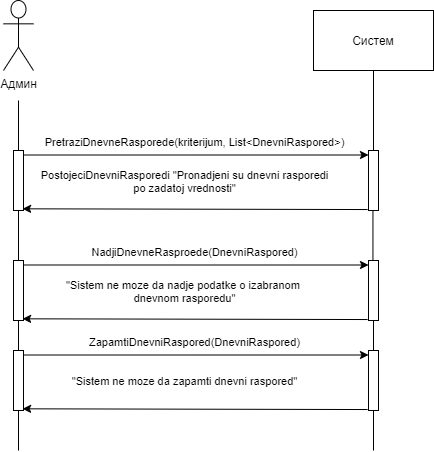

The diagram above was exported from draw.io. Its source (the exported page's mxGraphModel, read from the mxfile embedded in the PNG):
<mxGraphModel dx="483" dy="477" grid="1" gridSize="10" guides="1" tooltips="1" connect="1" arrows="1" fold="1" page="1" pageScale="1" pageWidth="827" pageHeight="1169" math="0" shadow="0">
  <root>
    <mxCell id="0" />
    <mxCell id="1" parent="0" />
    <mxCell id="pNolT3dvRD88F6NCJf1X-54" value="Админ" style="shape=umlActor;verticalLabelPosition=bottom;verticalAlign=top;html=1;" vertex="1" parent="1">
      <mxGeometry x="260" y="190" width="30" height="70" as="geometry" />
    </mxCell>
    <mxCell id="pNolT3dvRD88F6NCJf1X-55" value="" style="points=[];perimeter=orthogonalPerimeter;rounded=0;shadow=0;strokeWidth=1;" vertex="1" parent="1">
      <mxGeometry x="270" y="340" width="10" height="60" as="geometry" />
    </mxCell>
    <mxCell id="pNolT3dvRD88F6NCJf1X-56" value="" style="endArrow=none;html=1;" edge="1" parent="1" source="pNolT3dvRD88F6NCJf1X-55">
      <mxGeometry width="50" height="50" relative="1" as="geometry">
        <mxPoint x="280" y="380" as="sourcePoint" />
        <mxPoint x="275" y="290" as="targetPoint" />
      </mxGeometry>
    </mxCell>
    <mxCell id="pNolT3dvRD88F6NCJf1X-57" value="" style="endArrow=none;html=1;" edge="1" parent="1" source="pNolT3dvRD88F6NCJf1X-66" target="pNolT3dvRD88F6NCJf1X-55">
      <mxGeometry width="50" height="50" relative="1" as="geometry">
        <mxPoint x="275" y="430" as="sourcePoint" />
        <mxPoint x="310" y="500" as="targetPoint" />
      </mxGeometry>
    </mxCell>
    <mxCell id="pNolT3dvRD88F6NCJf1X-58" value="Систем" style="rounded=0;whiteSpace=wrap;html=1;" vertex="1" parent="1">
      <mxGeometry x="570" y="200" width="120" height="60" as="geometry" />
    </mxCell>
    <mxCell id="pNolT3dvRD88F6NCJf1X-59" value="" style="points=[];perimeter=orthogonalPerimeter;rounded=0;shadow=0;strokeWidth=1;" vertex="1" parent="1">
      <mxGeometry x="625" y="340" width="10" height="60" as="geometry" />
    </mxCell>
    <mxCell id="pNolT3dvRD88F6NCJf1X-60" value="" style="endArrow=none;html=1;" edge="1" parent="1" source="pNolT3dvRD88F6NCJf1X-59" target="pNolT3dvRD88F6NCJf1X-58">
      <mxGeometry width="50" height="50" relative="1" as="geometry">
        <mxPoint x="605" y="320" as="sourcePoint" />
        <mxPoint x="630" y="290" as="targetPoint" />
      </mxGeometry>
    </mxCell>
    <mxCell id="pNolT3dvRD88F6NCJf1X-61" value="" style="endArrow=none;html=1;exitX=0.445;exitY=0.024;exitDx=0;exitDy=0;exitPerimeter=0;" edge="1" parent="1" source="pNolT3dvRD88F6NCJf1X-68" target="pNolT3dvRD88F6NCJf1X-59">
      <mxGeometry width="50" height="50" relative="1" as="geometry">
        <mxPoint x="630" y="439.9999999999999" as="sourcePoint" />
        <mxPoint x="625" y="510" as="targetPoint" />
      </mxGeometry>
    </mxCell>
    <mxCell id="pNolT3dvRD88F6NCJf1X-62" value="" style="endArrow=classic;html=1;exitX=1.1;exitY=0.075;exitDx=0;exitDy=0;exitPerimeter=0;" edge="1" parent="1" source="pNolT3dvRD88F6NCJf1X-55" target="pNolT3dvRD88F6NCJf1X-59">
      <mxGeometry width="50" height="50" relative="1" as="geometry">
        <mxPoint x="320" y="340" as="sourcePoint" />
        <mxPoint x="370" y="290" as="targetPoint" />
      </mxGeometry>
    </mxCell>
    <mxCell id="pNolT3dvRD88F6NCJf1X-63" value="PretraziDnevneRasporede(kriterijum, List&amp;lt;DnevniRaspored&amp;gt;)" style="edgeLabel;html=1;align=center;verticalAlign=middle;resizable=0;points=[];" vertex="1" connectable="0" parent="pNolT3dvRD88F6NCJf1X-62">
      <mxGeometry x="-0.1824" y="-1" relative="1" as="geometry">
        <mxPoint x="28.310000000000002" y="-14" as="offset" />
      </mxGeometry>
    </mxCell>
    <mxCell id="pNolT3dvRD88F6NCJf1X-64" value="PostojeciDnevniRasporedi &quot;Pronadjeni su dnevni rasporedi&lt;br&gt;po zadatoj vrednosti&quot;" style="edgeLabel;html=1;align=center;verticalAlign=middle;resizable=0;points=[];" vertex="1" connectable="0" parent="pNolT3dvRD88F6NCJf1X-62">
      <mxGeometry x="0.3962" y="-2" relative="1" as="geometry">
        <mxPoint x="-80.99999999999999" y="23.5" as="offset" />
      </mxGeometry>
    </mxCell>
    <mxCell id="pNolT3dvRD88F6NCJf1X-65" value="" style="endArrow=classic;html=1;exitX=-0.09;exitY=0.984;exitDx=0;exitDy=0;exitPerimeter=0;entryX=0.91;entryY=0.972;entryDx=0;entryDy=0;entryPerimeter=0;" edge="1" parent="1" source="pNolT3dvRD88F6NCJf1X-59" target="pNolT3dvRD88F6NCJf1X-55">
      <mxGeometry width="50" height="50" relative="1" as="geometry">
        <mxPoint x="320" y="340" as="sourcePoint" />
        <mxPoint x="280" y="379" as="targetPoint" />
      </mxGeometry>
    </mxCell>
    <mxCell id="pNolT3dvRD88F6NCJf1X-66" value="" style="points=[];perimeter=orthogonalPerimeter;rounded=0;shadow=0;strokeWidth=1;" vertex="1" parent="1">
      <mxGeometry x="270" y="450" width="10" height="60" as="geometry" />
    </mxCell>
    <mxCell id="pNolT3dvRD88F6NCJf1X-67" value="" style="endArrow=none;html=1;" edge="1" parent="1" target="pNolT3dvRD88F6NCJf1X-66">
      <mxGeometry width="50" height="50" relative="1" as="geometry">
        <mxPoint x="275" y="550" as="sourcePoint" />
        <mxPoint x="310" y="610" as="targetPoint" />
      </mxGeometry>
    </mxCell>
    <mxCell id="pNolT3dvRD88F6NCJf1X-68" value="" style="points=[];perimeter=orthogonalPerimeter;rounded=0;shadow=0;strokeWidth=1;" vertex="1" parent="1">
      <mxGeometry x="625" y="450" width="10" height="60" as="geometry" />
    </mxCell>
    <mxCell id="pNolT3dvRD88F6NCJf1X-69" value="" style="endArrow=none;html=1;" edge="1" parent="1" target="pNolT3dvRD88F6NCJf1X-68">
      <mxGeometry width="50" height="50" relative="1" as="geometry">
        <mxPoint x="630" y="549.9999999999999" as="sourcePoint" />
        <mxPoint x="625" y="620" as="targetPoint" />
      </mxGeometry>
    </mxCell>
    <mxCell id="pNolT3dvRD88F6NCJf1X-70" value="" style="endArrow=classic;html=1;exitX=1.1;exitY=0.075;exitDx=0;exitDy=0;exitPerimeter=0;" edge="1" parent="1" source="pNolT3dvRD88F6NCJf1X-66" target="pNolT3dvRD88F6NCJf1X-68">
      <mxGeometry width="50" height="50" relative="1" as="geometry">
        <mxPoint x="320" y="450" as="sourcePoint" />
        <mxPoint x="370" y="400" as="targetPoint" />
      </mxGeometry>
    </mxCell>
    <mxCell id="pNolT3dvRD88F6NCJf1X-71" value="NadjiDnevneRasproede(DnevniRaspored)" style="edgeLabel;html=1;align=center;verticalAlign=middle;resizable=0;points=[];" vertex="1" connectable="0" parent="pNolT3dvRD88F6NCJf1X-70">
      <mxGeometry x="-0.1824" y="-1" relative="1" as="geometry">
        <mxPoint x="28.310000000000002" y="-14" as="offset" />
      </mxGeometry>
    </mxCell>
    <mxCell id="pNolT3dvRD88F6NCJf1X-72" value="&quot;Sistem ne moze da nadje podatke o izabranom&amp;nbsp;&lt;br&gt;dnevnom rasporedu&quot;" style="edgeLabel;html=1;align=center;verticalAlign=middle;resizable=0;points=[];" vertex="1" connectable="0" parent="pNolT3dvRD88F6NCJf1X-70">
      <mxGeometry x="0.3962" y="-2" relative="1" as="geometry">
        <mxPoint x="-80.99999999999999" y="23.5" as="offset" />
      </mxGeometry>
    </mxCell>
    <mxCell id="pNolT3dvRD88F6NCJf1X-73" value="" style="endArrow=classic;html=1;exitX=-0.09;exitY=0.984;exitDx=0;exitDy=0;exitPerimeter=0;entryX=0.91;entryY=0.972;entryDx=0;entryDy=0;entryPerimeter=0;" edge="1" parent="1" source="pNolT3dvRD88F6NCJf1X-68" target="pNolT3dvRD88F6NCJf1X-66">
      <mxGeometry width="50" height="50" relative="1" as="geometry">
        <mxPoint x="320" y="450" as="sourcePoint" />
        <mxPoint x="280" y="489" as="targetPoint" />
      </mxGeometry>
    </mxCell>
    <mxCell id="pNolT3dvRD88F6NCJf1X-91" value="" style="points=[];perimeter=orthogonalPerimeter;rounded=0;shadow=0;strokeWidth=1;" vertex="1" parent="1">
      <mxGeometry x="270" y="540" width="10" height="60" as="geometry" />
    </mxCell>
    <mxCell id="pNolT3dvRD88F6NCJf1X-92" value="" style="endArrow=none;html=1;" edge="1" parent="1" target="pNolT3dvRD88F6NCJf1X-91">
      <mxGeometry width="50" height="50" relative="1" as="geometry">
        <mxPoint x="275" y="640" as="sourcePoint" />
        <mxPoint x="310" y="700" as="targetPoint" />
      </mxGeometry>
    </mxCell>
    <mxCell id="pNolT3dvRD88F6NCJf1X-93" value="" style="points=[];perimeter=orthogonalPerimeter;rounded=0;shadow=0;strokeWidth=1;" vertex="1" parent="1">
      <mxGeometry x="625" y="540" width="10" height="60" as="geometry" />
    </mxCell>
    <mxCell id="pNolT3dvRD88F6NCJf1X-94" value="" style="endArrow=none;html=1;" edge="1" parent="1" target="pNolT3dvRD88F6NCJf1X-93">
      <mxGeometry width="50" height="50" relative="1" as="geometry">
        <mxPoint x="630" y="640" as="sourcePoint" />
        <mxPoint x="625" y="710" as="targetPoint" />
      </mxGeometry>
    </mxCell>
    <mxCell id="pNolT3dvRD88F6NCJf1X-95" value="" style="endArrow=classic;html=1;exitX=1.1;exitY=0.075;exitDx=0;exitDy=0;exitPerimeter=0;" edge="1" parent="1" source="pNolT3dvRD88F6NCJf1X-91" target="pNolT3dvRD88F6NCJf1X-93">
      <mxGeometry width="50" height="50" relative="1" as="geometry">
        <mxPoint x="320" y="540" as="sourcePoint" />
        <mxPoint x="370" y="490" as="targetPoint" />
      </mxGeometry>
    </mxCell>
    <mxCell id="pNolT3dvRD88F6NCJf1X-96" value="ZapamtiDnevniRaspored(DnevniRaspored)" style="edgeLabel;html=1;align=center;verticalAlign=middle;resizable=0;points=[];" vertex="1" connectable="0" parent="pNolT3dvRD88F6NCJf1X-95">
      <mxGeometry x="-0.1824" y="-1" relative="1" as="geometry">
        <mxPoint x="28.310000000000002" y="-14" as="offset" />
      </mxGeometry>
    </mxCell>
    <mxCell id="pNolT3dvRD88F6NCJf1X-97" value="&quot;Sistem ne moze da zapamti dnevni raspored&quot;" style="edgeLabel;html=1;align=center;verticalAlign=middle;resizable=0;points=[];" vertex="1" connectable="0" parent="pNolT3dvRD88F6NCJf1X-95">
      <mxGeometry x="0.3962" y="-2" relative="1" as="geometry">
        <mxPoint x="-80.99999999999999" y="23.5" as="offset" />
      </mxGeometry>
    </mxCell>
    <mxCell id="pNolT3dvRD88F6NCJf1X-98" value="" style="endArrow=classic;html=1;exitX=-0.09;exitY=0.984;exitDx=0;exitDy=0;exitPerimeter=0;entryX=0.91;entryY=0.972;entryDx=0;entryDy=0;entryPerimeter=0;" edge="1" parent="1" source="pNolT3dvRD88F6NCJf1X-93" target="pNolT3dvRD88F6NCJf1X-91">
      <mxGeometry width="50" height="50" relative="1" as="geometry">
        <mxPoint x="320" y="540" as="sourcePoint" />
        <mxPoint x="280" y="579" as="targetPoint" />
      </mxGeometry>
    </mxCell>
  </root>
</mxGraphModel>